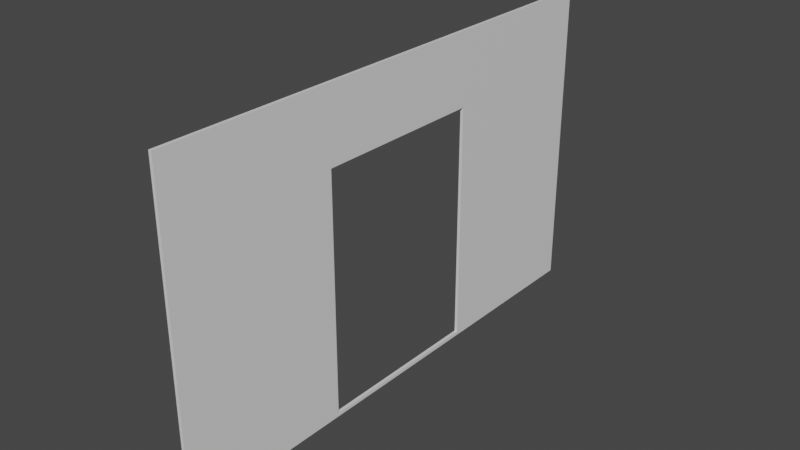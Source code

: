 # Source: DoorframeColdroom.blend  (saved by Blender 3.4.6; exported with 4.5.12 LTS)
import bpy
from mathutils import Matrix  # noqa: F401  (used for matrix-valued properties, if any)

bpy.ops.wm.read_factory_settings(use_empty=True)
scene = bpy.context.scene
scene.name = 'Scene'

# ---- materials (node trees are filled in below, after node groups)
mat_material = bpy.data.materials.new('Material')
mat_material.alpha_threshold = 0.0
mat_material.use_transparent_shadow = False
mat_material.roughness = 0.5
mat_material.line_color = (0.0, 0.0, 0.0, 1.0)

# ---- material node trees
mat_material.use_nodes = True; mat_material.node_tree.nodes.clear()
_N = mat_material.node_tree.nodes; _L = mat_material.node_tree.links
n0 = _N.new('ShaderNodeOutputMaterial'); n0.name = 'Material Output'; n0.location = (300, 300)
n1 = _N.new('ShaderNodeBsdfPrincipled'); n1.name = 'Principled BSDF'; n1.location = (10, 300)
n1.distribution = 'GGX'
n1.subsurface_method = 'RANDOM_WALK_SKIN'
n1.inputs[3].default_value = 1.45
n1.inputs[27].default_value = (0.0, 0.0, 0.0, 1.0)
n1.inputs[28].default_value = 1.0
_L.new(n1.outputs[0], n0.inputs[0])
n0.is_active_output = True

# ---- world
world_world = bpy.data.worlds.new('World'); scene.world = world_world
world_world.use_nodes = True; world_world.node_tree.nodes.clear()
_N = world_world.node_tree.nodes; _L = world_world.node_tree.links
n0 = _N.new('ShaderNodeOutputWorld'); n0.name = 'World Output'; n0.location = (300, 300)
n1 = _N.new('ShaderNodeBackground'); n1.name = 'Background'; n1.location = (10, 300)
n1.inputs[0].default_value = (0.05088, 0.05088, 0.05088, 1.0)
_L.new(n1.outputs[0], n0.inputs[0])
n0.is_active_output = True
world_world.color = (0.05088, 0.05088, 0.05088)
world_world.use_sun_shadow = False
world_world.sun_shadow_jitter_overblur = 0.0

# ---- meshes
me_cube_003 = bpy.data.meshes.new('Cube.003')
me_cube_003.from_pydata([(1.0, 1.0, 1.0), (1.0, 1.0, -1.0), (1.0, -1.0, 1.0), (1.0, -1.0, -1.0), (-1.0, 1.0, 1.0), (-1.0, 1.0, -1.0), (-1.0, -1.0, 1.0), (-1.0, -1.0, -1.0), (-0.5416, -0.3376, 1.0), (-0.5416, 0.3376, 1.0), (0.9768, -0.3376, 1.0), (0.9768, 0.3376, 1.0), (0.9768, -0.3376, -1.0), (0.9768, 0.3376, -1.0), (-0.5416, -0.3376, -1.0), (-0.5416, 0.3376, -1.0)], [], [(10, 2, 0, 11), (11, 0, 4, 6, 2, 10, 8, 9), (3, 2, 6, 7), (7, 6, 4, 5), (1, 3, 12, 13), (3, 7, 5, 1, 13, 15, 14, 12), (1, 0, 2, 3), (5, 4, 0, 1), (8, 10, 12, 14), (15, 9, 8, 14), (10, 11, 13, 12), (13, 11, 9, 15)])
_uv = me_cube_003.uv_layers.new(name='UVMap')
_uv.uv.foreach_set('vector', [0.6279, 0.6672, 0.625, 0.75, 0.625, 0.5, 0.6279, 0.5828, 0.6279, 0.5828, 0.625, 0.5, 0.875, 0.5, 0.875, 0.75, 0.625, 0.75, 0.6279, 0.6672, 0.8177, 0.6672, 0.8177, 0.5828, 0.375, 0.75, 0.625, 0.75, 0.625, 1.0, 0.375, 1.0, 0.375, 0.0, 0.625, 0.0, 0.625, 0.25, 0.375, 0.25, 0.375, 0.5, 0.375, 0.75, 0.3721, 0.6672, 0.3721, 0.5828, 0.375, 0.75, 0.125, 0.75, 0.125, 0.5, 0.375, 0.5, 0.3721, 0.5828, 0.1823, 0.5828, 0.1823, 0.6672, 0.3721, 0.6672, 0.375, 0.5, 0.625, 0.5, 0.625, 0.75, 0.375, 0.75, 0.375, 0.25, 0.625, 0.25, 0.625, 0.5, 0.375, 0.5, 0.6005, 1.0, 0.6005, 0.75, 0.3995, 0.75, 0.3995, 1.0, 0.3995, 0.25, 0.6005, 0.25, 0.6005, 0.0, 0.3995, 0.0, 0.6005, 0.75, 0.6005, 0.5, 0.3995, 0.5, 0.3995, 0.75, 0.3995, 0.5, 0.6005, 0.5, 0.6005, 0.25, 0.3995, 0.25])
me_cube_003.materials.append(mat_material)
me_cube_003.use_mirror_vertex_groups = False
me_cube_003.update()

# ---- objects
ob_wall_with_door = bpy.data.objects.new('Wall with Door', me_cube_003)

# ---- transforms, parenting, visibility, modifiers, constraints
ob_wall_with_door.location = (-5.041, 0.0, 2.397)
ob_wall_with_door.rotation_euler = (0.0, 1.571, 0.0)
ob_wall_with_door.scale = (2.417, 3.972, 0.02292)
ob_wall_with_door.lock_rotations_4d = False
ob_wall_with_door.empty_display_type = 'ARROWS'
ob_wall_with_door.lineart.crease_threshold = 0.0

# ---- collection membership
scene.collection.objects.link(ob_wall_with_door)

# ---- scene / render settings (as saved in the file)
scene.frame_start = 1; scene.frame_end = 250; scene.frame_set(1)
scene.render.engine = 'BLENDER_EEVEE_NEXT'
scene.cycles.sampling_pattern = 'TABULATED_SOBOL'
scene.cycles.use_light_tree = False
scene.view_settings.view_transform = 'Filmic'
bpy.context.view_layer.update()

# ---- added for rendering (the .blend has no active camera and no usable light): camera, sun
cam_auto = bpy.data.cameras.new('AutoCamera')
cam_auto.lens = 50.0
cam_auto.sensor_width = 36.0
cam_auto.clip_end = 1000.0
ob_auto_camera = bpy.data.objects.new('AutoCamera', cam_auto)
scene.collection.objects.link(ob_auto_camera)
ob_auto_camera.location = (3.56202, -10.3242, 9.27996)
ob_auto_camera.rotation_euler = (1.09748, -7.21219e-08, 0.694738)
scene.camera = ob_auto_camera
light_auto_sun = bpy.data.lights.new('AutoSun', 'SUN')
light_auto_sun.energy = 3.0
light_auto_sun.angle = 0.0523599
ob_auto_sun = bpy.data.objects.new('AutoSun', light_auto_sun)
scene.collection.objects.link(ob_auto_sun)
ob_auto_sun.rotation_euler = (0.872665, 0.174533, 0.523599)
bpy.context.view_layer.update()
